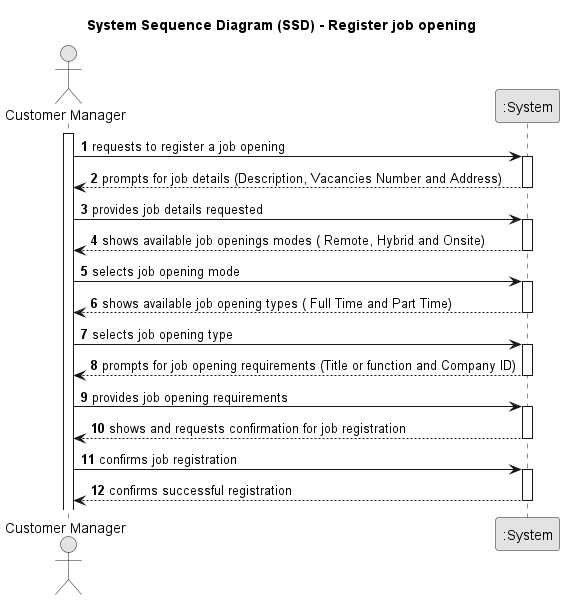

The diagram above was rendered by PlantUML. Its source (embedded in the PNG):
@startuml
skinparam monochrome true
skinparam packageStyle rectangle
skinparam shadowing false

title System Sequence Diagram (SSD) - Register job opening

autonumber

actor "Customer Manager" as Manager
participant ":System" as System

activate Manager

    Manager -> System : requests to register a job opening
    activate System

    System --> Manager : prompts for job details (Description, Vacancies Number and Address)

    deactivate System

    Manager -> System : provides job details requested

    activate System

        System --> Manager : shows available job openings modes ( Remote, Hybrid and Onsite)

    deactivate System

        Manager -> System : selects job opening mode

    activate System

        System --> Manager : shows available job opening types ( Full Time and Part Time)

    deactivate System

        Manager -> System : selects job opening type

    activate System


        System --> Manager : prompts for job opening requirements (Title or function and Company ID)

    deactivate System

        Manager -> System : provides job opening requirements

    activate System

        System --> Manager : shows and requests confirmation for job registration

    deactivate System

        Manager -> System : confirms job registration

    activate System

        System --> Manager : confirms successful registration

    deactivate System

@enduml